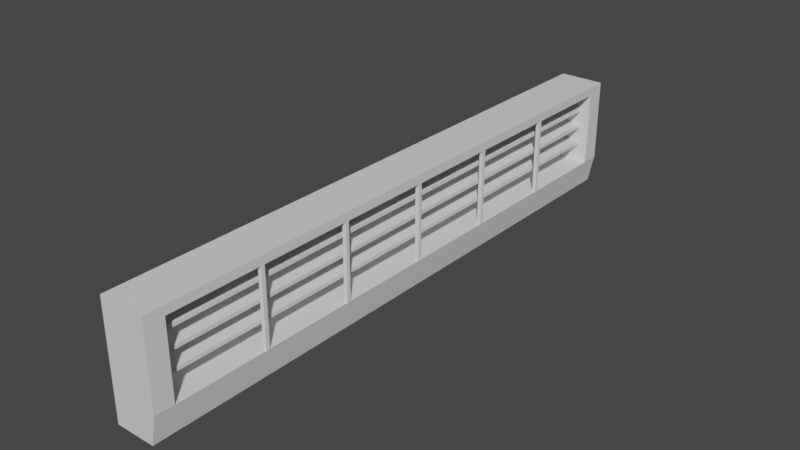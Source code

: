 # Source: Fridge.blend  (saved by Blender 3.6.13; exported with 4.5.12 LTS)
import bpy
from mathutils import Matrix  # noqa: F401  (used for matrix-valued properties, if any)

bpy.ops.wm.read_factory_settings(use_empty=True)
scene = bpy.context.scene
scene.name = 'Scene'

# ---- collections
col_collection = bpy.data.collections.new('Collection'); scene.collection.children.link(col_collection)

# ---- materials (node trees are filled in below, after node groups)
mat_material = bpy.data.materials.new('Material')
mat_material.alpha_threshold = 0.0
mat_material.use_transparent_shadow = False
mat_material.roughness = 0.5
mat_material.line_color = (0.0, 0.0, 0.0, 1.0)

# ---- material node trees
mat_material.use_nodes = True; mat_material.node_tree.nodes.clear()
_N = mat_material.node_tree.nodes; _L = mat_material.node_tree.links
n0 = _N.new('ShaderNodeOutputMaterial'); n0.name = 'Material Output'; n0.location = (300, 300)
n1 = _N.new('ShaderNodeBsdfPrincipled'); n1.name = 'Principled BSDF'; n1.location = (10, 300)
n1.distribution = 'GGX'
n1.subsurface_method = 'RANDOM_WALK_SKIN'
n1.inputs[3].default_value = 1.45
n1.inputs[27].default_value = (0.0, 0.0, 0.0, 1.0)
n1.inputs[28].default_value = 1.0
_L.new(n1.outputs[0], n0.inputs[0])
n0.is_active_output = True

# ---- world
world_world = bpy.data.worlds.new('World'); scene.world = world_world
world_world.use_nodes = True; world_world.node_tree.nodes.clear()
_N = world_world.node_tree.nodes; _L = world_world.node_tree.links
n0 = _N.new('ShaderNodeOutputWorld'); n0.name = 'World Output'; n0.location = (300, 300)
n1 = _N.new('ShaderNodeBackground'); n1.name = 'Background'; n1.location = (10, 300)
n1.inputs[0].default_value = (0.05088, 0.05088, 0.05088, 1.0)
_L.new(n1.outputs[0], n0.inputs[0])
n0.is_active_output = True
world_world.color = (0.05088, 0.05088, 0.05088)
world_world.use_sun_shadow = False
world_world.sun_shadow_jitter_overblur = 0.0

# ---- meshes
me_cube = bpy.data.meshes.new('Cube')
me_cube.from_pydata([(1.434, 1.0, 1.0), (1.12, 1.0, -1.0), (1.434, -1.0, 1.0), (1.12, -1.0, -1.0), (-1.0, 1.0, 1.0), (-1.0, 1.0, -1.0), (-1.0, -1.0, 1.0), (-1.0, -1.0, -1.0), (1.434, 1.0, -0.4988), (-1.0, -1.0, 0.0), (1.434, -1.0, -0.4988), (-1.0, 1.0, 0.0), (1.415, 1.0, -0.5), (1.415, -1.0, -0.5), (-1.0, 1.0, -0.5), (-1.0, -1.0, -0.5), (-1.0, -1.0, 0.8472), (1.434, 1.0, 0.8449), (1.434, -1.0, 0.8449), (-1.0, 1.0, 0.8472), (1.434, 1.0, 0.8442), (1.434, -1.0, 0.8442), (-1.0, 1.0, 0.7808), (-1.0, -1.0, 0.7808), (-1.0, 0.0, -1.0), (1.434, 0.0, 1.0), (-1.0, 0.0, 1.0), (1.12, 0.0, -1.0), (-0.566, 0.0, -0.4988), (-1.0, 0.0, 0.0), (-1.0, 0.0, -0.5), (1.415, 0.0, -0.5), (1.434, 0.0, 0.8449), (-1.0, 0.0, 0.8472), (-1.0, 0.0, 0.7808), (-0.566, 0.0, 0.8442), (-1.0, -0.4957, -1.0), (1.434, -0.4957, 1.0), (-0.566, -0.4957, -0.4988), (1.415, -0.4957, -0.5), (1.434, -0.4957, 0.8449), (-0.566, -0.4957, 0.8442), (-1.0, -0.4957, 1.0), (1.12, -0.4957, -1.0), (-1.0, -0.4957, 0.0), (-1.0, -0.4957, -0.5), (-1.0, -0.4957, 0.8472), (-1.0, -0.4957, 0.7808), (-1.0, 0.5, 1.0), (1.12, 0.5, -1.0), (-1.0, 0.5, 0.0), (-1.0, 0.5, -0.5), (-1.0, 0.5, 0.8472), (-1.0, 0.5, 0.7808), (-1.0, 0.5, -1.0), (1.434, 0.5, 1.0), (-0.566, 0.5, -0.4988), (1.415, 0.5, -0.5), (1.434, 0.5, 0.8449), (-0.566, 0.5, 0.8442), (-1.0, -0.7443, -1.0), (1.434, -0.7443, 1.0), (-0.566, -0.7443, -0.4988), (1.415, -0.7443, -0.5), (1.434, -0.7443, 0.8449), (-0.566, -0.7443, 0.8442), (-1.0, -0.7443, 1.0), (1.12, -0.7443, -1.0), (-1.0, -0.7443, 0.0), (-1.0, -0.7443, -0.5), (-1.0, -0.7443, 0.8472), (-1.0, -0.7443, 0.7808), (-1.0, 0.75, 1.0), (1.12, 0.75, -1.0), (-1.0, 0.75, 0.0), (-1.0, 0.75, -0.5), (-1.0, 0.75, 0.8472), (-1.0, 0.75, 0.7808), (-1.0, 0.75, -1.0), (1.434, 0.75, 1.0), (-0.566, 0.75, -0.4988), (1.415, 0.75, -0.5), (1.434, 0.75, 0.8449), (-0.566, 0.75, 0.8442), (-1.0, -0.8721, -1.0), (1.434, -0.8721, 1.0), (-0.566, -0.9346, -0.4988), (1.415, -0.8721, -0.5), (1.434, -0.8721, 0.8449), (-0.566, -0.9346, 0.8442), (-1.0, -0.8721, 1.0), (1.12, -0.8721, -1.0), (-1.0, -0.8721, 0.0), (-1.0, -0.8721, -0.5), (-1.0, -0.8721, 0.8472), (-1.0, -0.8721, 0.7808), (-1.0, 0.875, 1.0), (1.12, 0.875, -1.0), (-1.0, 0.875, 0.0), (-1.0, 0.875, -0.5), (-1.0, 0.875, 0.8472), (-1.0, 0.875, 0.7808), (-1.0, 0.875, -1.0), (1.434, 0.875, 1.0), (-0.566, 0.9375, -0.4988), (1.415, 0.875, -0.5), (1.434, 0.875, 0.8449), (-0.566, 0.9375, 0.8442), (-1.0, -0.9361, -1.0), (1.434, -0.9361, 1.0), (1.434, -0.9361, -0.4988), (1.415, -0.9361, -0.5), (1.434, -0.9361, 0.8449), (1.434, -0.9361, 0.8442), (-1.0, -0.9361, 1.0), (1.12, -0.9361, -1.0), (-1.0, -0.9361, 0.0), (-1.0, -0.9361, -0.5), (-1.0, -0.9361, 0.8472), (-1.0, -0.9361, 0.7808), (-1.0, 0.9375, 1.0), (1.12, 0.9375, -1.0), (-1.0, 0.9375, 0.0), (-1.0, 0.9375, -0.5), (-1.0, 0.9375, 0.8472), (-1.0, 0.9375, 0.7808), (-1.0, 0.9375, -1.0), (1.434, 0.9375, 1.0), (1.434, 0.9375, -0.4988), (1.415, 0.9375, -0.5), (1.434, 0.9375, 0.8449), (1.434, 0.9375, 0.8442)], [], [(109, 114, 6, 2), (18, 2, 6, 16), (124, 120, 4, 19), (108, 115, 3, 7), (112, 109, 2, 18), (19, 4, 0, 17), (14, 11, 8, 12), (111, 110, 10, 13), (123, 122, 11, 14), (13, 10, 9, 15), (3, 13, 15, 7), (126, 123, 14, 5), (115, 111, 13, 3), (5, 14, 12, 1), (22, 19, 17, 20), (113, 112, 18, 21), (125, 124, 19, 22), (21, 18, 16, 23), (10, 21, 23, 9), (122, 125, 22, 11), (110, 113, 21, 10), (11, 22, 20, 8), (56, 59, 35, 28), (44, 47, 34, 29), (47, 46, 33, 34), (59, 58, 32, 35), (49, 57, 31, 27), (36, 45, 30, 24), (45, 44, 29, 30), (57, 56, 28, 31), (58, 55, 25, 32), (54, 49, 27, 24), (46, 42, 26, 33), (55, 48, 26, 25), (70, 66, 42, 46), (69, 68, 44, 45), (60, 69, 45, 36), (71, 70, 46, 47), (68, 71, 47, 44), (28, 35, 41, 38), (35, 32, 40, 41), (27, 31, 39, 43), (31, 28, 38, 39), (32, 25, 37, 40), (24, 27, 43, 36), (25, 26, 42, 37), (79, 72, 48, 55), (78, 73, 49, 54), (82, 79, 55, 58), (81, 80, 56, 57), (73, 81, 57, 49), (83, 82, 58, 59), (80, 83, 59, 56), (29, 34, 53, 50), (34, 33, 52, 53), (24, 30, 51, 54), (30, 29, 50, 51), (33, 26, 48, 52), (92, 95, 71, 68), (95, 94, 70, 71), (84, 93, 69, 60), (93, 92, 68, 69), (94, 90, 66, 70), (38, 41, 65, 62), (41, 40, 64, 65), (43, 39, 63, 67), (39, 38, 62, 63), (40, 37, 61, 64), (36, 43, 67, 60), (37, 42, 66, 61), (104, 107, 83, 80), (107, 106, 82, 83), (97, 105, 81, 73), (105, 104, 80, 81), (106, 103, 79, 82), (102, 97, 73, 78), (103, 96, 72, 79), (50, 53, 77, 74), (53, 52, 76, 77), (54, 51, 75, 78), (51, 50, 74, 75), (52, 48, 72, 76), (118, 114, 90, 94), (117, 116, 92, 93), (108, 117, 93, 84), (119, 118, 94, 95), (116, 119, 95, 92), (62, 65, 89, 86), (65, 64, 88, 89), (67, 63, 87, 91), (63, 62, 86, 87), (64, 61, 85, 88), (60, 67, 91, 84), (61, 66, 90, 85), (127, 120, 96, 103), (126, 121, 97, 102), (130, 127, 103, 106), (129, 128, 104, 105), (121, 129, 105, 97), (131, 130, 106, 107), (128, 131, 107, 104), (74, 77, 101, 98), (77, 76, 100, 101), (78, 75, 99, 102), (75, 74, 98, 99), (76, 72, 96, 100), (9, 23, 119, 116), (23, 16, 118, 119), (7, 15, 117, 108), (15, 9, 116, 117), (16, 6, 114, 118), (86, 89, 113, 110), (89, 88, 112, 113), (91, 87, 111, 115), (87, 86, 110, 111), (88, 85, 109, 112), (84, 91, 115, 108), (85, 90, 114, 109), (8, 20, 131, 128), (20, 17, 130, 131), (1, 12, 129, 121), (12, 8, 128, 129), (17, 0, 127, 130), (5, 1, 121, 126), (0, 4, 120, 127), (98, 101, 125, 122), (101, 100, 124, 125), (102, 99, 123, 126), (99, 98, 122, 123), (100, 96, 120, 124)])
_uv = me_cube.uv_layers.new(name='UVMap')
_uv.uv.foreach_set('vector', [0.625, 0.742, 0.875, 0.742, 0.875, 0.75, 0.625, 0.75, 0.5625, 0.75, 0.625, 0.75, 0.625, 1.0, 0.5625, 1.0, 0.5625, 0.2422, 0.625, 0.2422, 0.625, 0.25, 0.5625, 0.25, 0.125, 0.742, 0.375, 0.742, 0.375, 0.75, 0.125, 0.75, 0.5625, 0.742, 0.625, 0.742, 0.625, 0.75, 0.5625, 0.75, 0.5625, 0.25, 0.625, 0.25, 0.625, 0.5, 0.5625, 0.5, 0.4375, 0.25, 0.5, 0.25, 0.5, 0.5, 0.4375, 0.5, 0.4375, 0.742, 0.5, 0.742, 0.5, 0.75, 0.4375, 0.75, 0.4375, 0.2422, 0.5, 0.2422, 0.5, 0.25, 0.4375, 0.25, 0.4375, 0.75, 0.5, 0.75, 0.5, 1.0, 0.4375, 1.0, 0.375, 0.75, 0.4375, 0.75, 0.4375, 1.0, 0.375, 1.0, 0.375, 0.2422, 0.4375, 0.2422, 0.4375, 0.25, 0.375, 0.25, 0.375, 0.742, 0.4375, 0.742, 0.4375, 0.75, 0.375, 0.75, 0.375, 0.25, 0.4375, 0.25, 0.4375, 0.5, 0.375, 0.5, 0.5312, 0.25, 0.5625, 0.25, 0.5625, 0.5, 0.5312, 0.5, 0.5312, 0.742, 0.5625, 0.742, 0.5625, 0.75, 0.5312, 0.75, 0.5312, 0.2422, 0.5625, 0.2422, 0.5625, 0.25, 0.5312, 0.25, 0.5312, 0.75, 0.5625, 0.75, 0.5625, 1.0, 0.5312, 1.0, 0.5, 0.75, 0.5312, 0.75, 0.5312, 1.0, 0.5, 1.0, 0.5, 0.2422, 0.5312, 0.2422, 0.5312, 0.25, 0.5, 0.25, 0.5, 0.742, 0.5312, 0.742, 0.5312, 0.75, 0.5, 0.75, 0.5, 0.25, 0.5312, 0.25, 0.5312, 0.5, 0.5, 0.5, 0.5, 0.5625, 0.5312, 0.5625, 0.5312, 0.625, 0.5, 0.625, 0.5, 0.06303, 0.5312, 0.06303, 0.5312, 0.125, 0.5, 0.125, 0.5312, 0.06303, 0.5625, 0.06303, 0.5625, 0.125, 0.5312, 0.125, 0.5312, 0.5625, 0.5625, 0.5625, 0.5625, 0.625, 0.5312, 0.625, 0.375, 0.5625, 0.4375, 0.5625, 0.4375, 0.625, 0.375, 0.625, 0.375, 0.06303, 0.4375, 0.06303, 0.4375, 0.125, 0.375, 0.125, 0.4375, 0.06303, 0.5, 0.06303, 0.5, 0.125, 0.4375, 0.125, 0.4375, 0.5625, 0.5, 0.5625, 0.5, 0.625, 0.4375, 0.625, 0.5625, 0.5625, 0.625, 0.5625, 0.625, 0.625, 0.5625, 0.625, 0.125, 0.5625, 0.375, 0.5625, 0.375, 0.625, 0.125, 0.625, 0.5625, 0.06303, 0.625, 0.06303, 0.625, 0.125, 0.5625, 0.125, 0.625, 0.5625, 0.875, 0.5625, 0.875, 0.625, 0.625, 0.625, 0.5625, 0.03197, 0.625, 0.03197, 0.625, 0.06303, 0.5625, 0.06303, 0.4375, 0.03197, 0.5, 0.03197, 0.5, 0.06303, 0.4375, 0.06303, 0.375, 0.03197, 0.4375, 0.03197, 0.4375, 0.06303, 0.375, 0.06303, 0.5312, 0.03197, 0.5625, 0.03197, 0.5625, 0.06303, 0.5312, 0.06303, 0.5, 0.03197, 0.5312, 0.03197, 0.5312, 0.06303, 0.5, 0.06303, 0.5, 0.625, 0.5312, 0.625, 0.5312, 0.687, 0.5, 0.687, 0.5312, 0.625, 0.5625, 0.625, 0.5625, 0.687, 0.5312, 0.687, 0.375, 0.625, 0.4375, 0.625, 0.4375, 0.687, 0.375, 0.687, 0.4375, 0.625, 0.5, 0.625, 0.5, 0.687, 0.4375, 0.687, 0.5625, 0.625, 0.625, 0.625, 0.625, 0.687, 0.5625, 0.687, 0.125, 0.625, 0.375, 0.625, 0.375, 0.687, 0.125, 0.687, 0.625, 0.625, 0.875, 0.625, 0.875, 0.687, 0.625, 0.687, 0.625, 0.5312, 0.875, 0.5312, 0.875, 0.5625, 0.625, 0.5625, 0.125, 0.5312, 0.375, 0.5312, 0.375, 0.5625, 0.125, 0.5625, 0.5625, 0.5312, 0.625, 0.5312, 0.625, 0.5625, 0.5625, 0.5625, 0.4375, 0.5312, 0.5, 0.5312, 0.5, 0.5625, 0.4375, 0.5625, 0.375, 0.5312, 0.4375, 0.5312, 0.4375, 0.5625, 0.375, 0.5625, 0.5312, 0.5312, 0.5625, 0.5312, 0.5625, 0.5625, 0.5312, 0.5625, 0.5, 0.5312, 0.5312, 0.5312, 0.5312, 0.5625, 0.5, 0.5625, 0.5, 0.125, 0.5312, 0.125, 0.5312, 0.1875, 0.5, 0.1875, 0.5312, 0.125, 0.5625, 0.125, 0.5625, 0.1875, 0.5312, 0.1875, 0.375, 0.125, 0.4375, 0.125, 0.4375, 0.1875, 0.375, 0.1875, 0.4375, 0.125, 0.5, 0.125, 0.5, 0.1875, 0.4375, 0.1875, 0.5625, 0.125, 0.625, 0.125, 0.625, 0.1875, 0.5625, 0.1875, 0.5, 0.01598, 0.5312, 0.01598, 0.5312, 0.03197, 0.5, 0.03197, 0.5312, 0.01598, 0.5625, 0.01598, 0.5625, 0.03197, 0.5312, 0.03197, 0.375, 0.01598, 0.4375, 0.01598, 0.4375, 0.03197, 0.375, 0.03197, 0.4375, 0.01598, 0.5, 0.01598, 0.5, 0.03197, 0.4375, 0.03197, 0.5625, 0.01598, 0.625, 0.01598, 0.625, 0.03197, 0.5625, 0.03197, 0.5, 0.687, 0.5312, 0.687, 0.5312, 0.718, 0.5, 0.718, 0.5312, 0.687, 0.5625, 0.687, 0.5625, 0.718, 0.5312, 0.718, 0.375, 0.687, 0.4375, 0.687, 0.4375, 0.718, 0.375, 0.718, 0.4375, 0.687, 0.5, 0.687, 0.5, 0.718, 0.4375, 0.718, 0.5625, 0.687, 0.625, 0.687, 0.625, 0.718, 0.5625, 0.718, 0.125, 0.687, 0.375, 0.687, 0.375, 0.718, 0.125, 0.718, 0.625, 0.687, 0.875, 0.687, 0.875, 0.718, 0.625, 0.718, 0.5, 0.5156, 0.5312, 0.5156, 0.5312, 0.5312, 0.5, 0.5312, 0.5312, 0.5156, 0.5625, 0.5156, 0.5625, 0.5312, 0.5312, 0.5312, 0.375, 0.5156, 0.4375, 0.5156, 0.4375, 0.5312, 0.375, 0.5312, 0.4375, 0.5156, 0.5, 0.5156, 0.5, 0.5312, 0.4375, 0.5312, 0.5625, 0.5156, 0.625, 0.5156, 0.625, 0.5312, 0.5625, 0.5312, 0.125, 0.5156, 0.375, 0.5156, 0.375, 0.5312, 0.125, 0.5312, 0.625, 0.5156, 0.875, 0.5156, 0.875, 0.5312, 0.625, 0.5312, 0.5, 0.1875, 0.5312, 0.1875, 0.5312, 0.2188, 0.5, 0.2188, 0.5312, 0.1875, 0.5625, 0.1875, 0.5625, 0.2188, 0.5312, 0.2188, 0.375, 0.1875, 0.4375, 0.1875, 0.4375, 0.2188, 0.375, 0.2188, 0.4375, 0.1875, 0.5, 0.1875, 0.5, 0.2188, 0.4375, 0.2188, 0.5625, 0.1875, 0.625, 0.1875, 0.625, 0.2188, 0.5625, 0.2188, 0.5625, 0.007991, 0.625, 0.007991, 0.625, 0.01598, 0.5625, 0.01598, 0.4375, 0.007991, 0.5, 0.007991, 0.5, 0.01598, 0.4375, 0.01598, 0.375, 0.007991, 0.4375, 0.007991, 0.4375, 0.01598, 0.375, 0.01598, 0.5312, 0.007991, 0.5625, 0.007991, 0.5625, 0.01598, 0.5312, 0.01598, 0.5, 0.007991, 0.5312, 0.007991, 0.5312, 0.01598, 0.5, 0.01598, 0.5, 0.718, 0.5312, 0.718, 0.5312, 0.734, 0.5, 0.734, 0.5312, 0.718, 0.5625, 0.718, 0.5625, 0.734, 0.5312, 0.734, 0.375, 0.718, 0.4375, 0.718, 0.4375, 0.734, 0.375, 0.734, 0.4375, 0.718, 0.5, 0.718, 0.5, 0.734, 0.4375, 0.734, 0.5625, 0.718, 0.625, 0.718, 0.625, 0.734, 0.5625, 0.734, 0.125, 0.718, 0.375, 0.718, 0.375, 0.734, 0.125, 0.734, 0.625, 0.718, 0.875, 0.718, 0.875, 0.734, 0.625, 0.734, 0.625, 0.5078, 0.875, 0.5078, 0.875, 0.5156, 0.625, 0.5156, 0.125, 0.5078, 0.375, 0.5078, 0.375, 0.5156, 0.125, 0.5156, 0.5625, 0.5078, 0.625, 0.5078, 0.625, 0.5156, 0.5625, 0.5156, 0.4375, 0.5078, 0.5, 0.5078, 0.5, 0.5156, 0.4375, 0.5156, 0.375, 0.5078, 0.4375, 0.5078, 0.4375, 0.5156, 0.375, 0.5156, 0.5312, 0.5078, 0.5625, 0.5078, 0.5625, 0.5156, 0.5312, 0.5156, 0.5, 0.5078, 0.5312, 0.5078, 0.5312, 0.5156, 0.5, 0.5156, 0.5, 0.2188, 0.5312, 0.2188, 0.5312, 0.2344, 0.5, 0.2344, 0.5312, 0.2188, 0.5625, 0.2188, 0.5625, 0.2344, 0.5312, 0.2344, 0.375, 0.2188, 0.4375, 0.2188, 0.4375, 0.2344, 0.375, 0.2344, 0.4375, 0.2188, 0.5, 0.2188, 0.5, 0.2344, 0.4375, 0.2344, 0.5625, 0.2188, 0.625, 0.2188, 0.625, 0.2344, 0.5625, 0.2344, 0.5, 0.0, 0.5312, 0.0, 0.5312, 0.007991, 0.5, 0.007991, 0.5312, 0.0, 0.5625, 0.0, 0.5625, 0.007991, 0.5312, 0.007991, 0.375, 0.0, 0.4375, 0.0, 0.4375, 0.007991, 0.375, 0.007991, 0.4375, 0.0, 0.5, 0.0, 0.5, 0.007991, 0.4375, 0.007991, 0.5625, 0.0, 0.625, 0.0, 0.625, 0.007991, 0.5625, 0.007991, 0.5, 0.734, 0.5312, 0.734, 0.5312, 0.742, 0.5, 0.742, 0.5312, 0.734, 0.5625, 0.734, 0.5625, 0.742, 0.5312, 0.742, 0.375, 0.734, 0.4375, 0.734, 0.4375, 0.742, 0.375, 0.742, 0.4375, 0.734, 0.5, 0.734, 0.5, 0.742, 0.4375, 0.742, 0.5625, 0.734, 0.625, 0.734, 0.625, 0.742, 0.5625, 0.742, 0.125, 0.734, 0.375, 0.734, 0.375, 0.742, 0.125, 0.742, 0.625, 0.734, 0.875, 0.734, 0.875, 0.742, 0.625, 0.742, 0.5, 0.5, 0.5312, 0.5, 0.5312, 0.5078, 0.5, 0.5078, 0.5312, 0.5, 0.5625, 0.5, 0.5625, 0.5078, 0.5312, 0.5078, 0.375, 0.5, 0.4375, 0.5, 0.4375, 0.5078, 0.375, 0.5078, 0.4375, 0.5, 0.5, 0.5, 0.5, 0.5078, 0.4375, 0.5078, 0.5625, 0.5, 0.625, 0.5, 0.625, 0.5078, 0.5625, 0.5078, 0.125, 0.5, 0.375, 0.5, 0.375, 0.5078, 0.125, 0.5078, 0.625, 0.5, 0.875, 0.5, 0.875, 0.5078, 0.625, 0.5078, 0.5, 0.2344, 0.5312, 0.2344, 0.5312, 0.2422, 0.5, 0.2422, 0.5312, 0.2344, 0.5625, 0.2344, 0.5625, 0.2422, 0.5312, 0.2422, 0.375, 0.2344, 0.4375, 0.2344, 0.4375, 0.2422, 0.375, 0.2422, 0.4375, 0.2344, 0.5, 0.2344, 0.5, 0.2422, 0.4375, 0.2422, 0.5625, 0.2344, 0.625, 0.2344, 0.625, 0.2422, 0.5625, 0.2422])
me_cube.materials.append(mat_material)
me_cube.use_mirror_vertex_groups = False
me_cube.update()
me_cube_001 = bpy.data.meshes.new('Cube.001')
me_cube_001.from_pydata([(-0.9, -15.0, 0.1), (-0.9, -15.0, -0.1), (-0.9, 15.0, 0.1), (-0.9, 15.0, -0.1), (0.9, -15.0, 0.1), (0.9, -15.0, -0.1), (0.9, 15.0, 0.1), (0.9, 15.0, -0.1)], [], [(0, 1, 3, 2), (2, 3, 7, 6), (6, 7, 5, 4), (4, 5, 1, 0), (2, 6, 4, 0), (7, 3, 1, 5)])
_uv = me_cube_001.uv_layers.new(name='UVMap')
_uv.uv.foreach_set('vector', [0.375, 0.0, 0.625, 0.0, 0.625, 0.25, 0.375, 0.25, 0.375, 0.25, 0.625, 0.25, 0.625, 0.5, 0.375, 0.5, 0.375, 0.5, 0.625, 0.5, 0.625, 0.75, 0.375, 0.75, 0.375, 0.75, 0.625, 0.75, 0.625, 1.0, 0.375, 1.0, 0.125, 0.5, 0.375, 0.5, 0.375, 0.75, 0.125, 0.75, 0.625, 0.5, 0.875, 0.5, 0.875, 0.75, 0.625, 0.75])
me_cube_001.update()
me_cube_002 = bpy.data.meshes.new('Cube.002')
me_cube_002.from_pydata([(-0.9, -15.0, 0.1), (-0.9, -15.0, -0.1), (-0.9, 15.0, 0.1), (-0.9, 15.0, -0.1), (0.9, -15.0, 0.1), (0.9, -15.0, -0.1), (0.9, 15.0, 0.1), (0.9, 15.0, -0.1)], [], [(0, 1, 3, 2), (2, 3, 7, 6), (6, 7, 5, 4), (4, 5, 1, 0), (2, 6, 4, 0), (7, 3, 1, 5)])
_uv = me_cube_002.uv_layers.new(name='UVMap')
_uv.uv.foreach_set('vector', [0.375, 0.0, 0.625, 0.0, 0.625, 0.25, 0.375, 0.25, 0.375, 0.25, 0.625, 0.25, 0.625, 0.5, 0.375, 0.5, 0.375, 0.5, 0.625, 0.5, 0.625, 0.75, 0.375, 0.75, 0.375, 0.75, 0.625, 0.75, 0.625, 1.0, 0.375, 1.0, 0.125, 0.5, 0.375, 0.5, 0.375, 0.75, 0.125, 0.75, 0.625, 0.5, 0.875, 0.5, 0.875, 0.75, 0.625, 0.75])
me_cube_002.update()
me_cube_003 = bpy.data.meshes.new('Cube.003')
me_cube_003.from_pydata([(-0.9, -15.0, 0.1), (-0.9, -15.0, -0.1), (-0.9, 15.0, 0.1), (-0.9, 15.0, -0.1), (0.9, -15.0, 0.1), (0.9, -15.0, -0.1), (0.9, 15.0, 0.1), (0.9, 15.0, -0.1)], [], [(0, 1, 3, 2), (2, 3, 7, 6), (6, 7, 5, 4), (4, 5, 1, 0), (2, 6, 4, 0), (7, 3, 1, 5)])
_uv = me_cube_003.uv_layers.new(name='UVMap')
_uv.uv.foreach_set('vector', [0.375, 0.0, 0.625, 0.0, 0.625, 0.25, 0.375, 0.25, 0.375, 0.25, 0.625, 0.25, 0.625, 0.5, 0.375, 0.5, 0.375, 0.5, 0.625, 0.5, 0.625, 0.75, 0.375, 0.75, 0.375, 0.75, 0.625, 0.75, 0.625, 1.0, 0.375, 1.0, 0.125, 0.5, 0.375, 0.5, 0.375, 0.75, 0.125, 0.75, 0.625, 0.5, 0.875, 0.5, 0.875, 0.75, 0.625, 0.75])
me_cube_003.update()
me_cube_005 = bpy.data.meshes.new('Cube.005')
me_cube_005.from_pydata([(-1.0, -1.0, -1.0), (-1.0, -1.0, 1.0), (-1.0, 1.0, -1.0), (-1.0, 1.0, 1.0), (1.0, -1.0, -1.0), (1.0, -1.0, 1.0), (1.0, 1.0, -1.0), (1.0, 1.0, 1.0)], [], [(0, 1, 3, 2), (2, 3, 7, 6), (6, 7, 5, 4), (4, 5, 1, 0), (2, 6, 4, 0), (7, 3, 1, 5)])
_uv = me_cube_005.uv_layers.new(name='UVMap')
_uv.uv.foreach_set('vector', [0.375, 0.0, 0.625, 0.0, 0.625, 0.25, 0.375, 0.25, 0.375, 0.25, 0.625, 0.25, 0.625, 0.5, 0.375, 0.5, 0.375, 0.5, 0.625, 0.5, 0.625, 0.75, 0.375, 0.75, 0.375, 0.75, 0.625, 0.75, 0.625, 1.0, 0.375, 1.0, 0.125, 0.5, 0.375, 0.5, 0.375, 0.75, 0.125, 0.75, 0.625, 0.5, 0.875, 0.5, 0.875, 0.75, 0.625, 0.75])
me_cube_005.update()
me_cube_006 = bpy.data.meshes.new('Cube.006')
me_cube_006.from_pydata([(-1.0, -1.0, -1.0), (-1.0, -1.0, 1.0), (-1.0, 1.0, -1.0), (-1.0, 1.0, 1.0), (1.0, -1.0, -1.0), (1.0, -1.0, 1.0), (1.0, 1.0, -1.0), (1.0, 1.0, 1.0)], [], [(0, 1, 3, 2), (2, 3, 7, 6), (6, 7, 5, 4), (4, 5, 1, 0), (2, 6, 4, 0), (7, 3, 1, 5)])
_uv = me_cube_006.uv_layers.new(name='UVMap')
_uv.uv.foreach_set('vector', [0.375, 0.0, 0.625, 0.0, 0.625, 0.25, 0.375, 0.25, 0.375, 0.25, 0.625, 0.25, 0.625, 0.5, 0.375, 0.5, 0.375, 0.5, 0.625, 0.5, 0.625, 0.75, 0.375, 0.75, 0.375, 0.75, 0.625, 0.75, 0.625, 1.0, 0.375, 1.0, 0.125, 0.5, 0.375, 0.5, 0.375, 0.75, 0.125, 0.75, 0.625, 0.5, 0.875, 0.5, 0.875, 0.75, 0.625, 0.75])
me_cube_006.update()
me_cube_007 = bpy.data.meshes.new('Cube.007')
me_cube_007.from_pydata([(-1.0, -1.0, -1.0), (-1.0, -1.0, 1.0), (-1.0, 1.0, -1.0), (-1.0, 1.0, 1.0), (1.0, -1.0, -1.0), (1.0, -1.0, 1.0), (1.0, 1.0, -1.0), (1.0, 1.0, 1.0)], [], [(0, 1, 3, 2), (2, 3, 7, 6), (6, 7, 5, 4), (4, 5, 1, 0), (2, 6, 4, 0), (7, 3, 1, 5)])
_uv = me_cube_007.uv_layers.new(name='UVMap')
_uv.uv.foreach_set('vector', [0.375, 0.0, 0.625, 0.0, 0.625, 0.25, 0.375, 0.25, 0.375, 0.25, 0.625, 0.25, 0.625, 0.5, 0.375, 0.5, 0.375, 0.5, 0.625, 0.5, 0.625, 0.75, 0.375, 0.75, 0.375, 0.75, 0.625, 0.75, 0.625, 1.0, 0.375, 1.0, 0.125, 0.5, 0.375, 0.5, 0.375, 0.75, 0.125, 0.75, 0.625, 0.5, 0.875, 0.5, 0.875, 0.75, 0.625, 0.75])
me_cube_007.update()
me_cube_008 = bpy.data.meshes.new('Cube.008')
me_cube_008.from_pydata([(-1.0, -1.0, -1.0), (-1.0, -1.0, 1.0), (-1.0, 1.0, -1.0), (-1.0, 1.0, 1.0), (1.0, -1.0, -1.0), (1.0, -1.0, 1.0), (1.0, 1.0, -1.0), (1.0, 1.0, 1.0)], [], [(0, 1, 3, 2), (2, 3, 7, 6), (6, 7, 5, 4), (4, 5, 1, 0), (2, 6, 4, 0), (7, 3, 1, 5)])
_uv = me_cube_008.uv_layers.new(name='UVMap')
_uv.uv.foreach_set('vector', [0.375, 0.0, 0.625, 0.0, 0.625, 0.25, 0.375, 0.25, 0.375, 0.25, 0.625, 0.25, 0.625, 0.5, 0.375, 0.5, 0.375, 0.5, 0.625, 0.5, 0.625, 0.75, 0.375, 0.75, 0.375, 0.75, 0.625, 0.75, 0.625, 1.0, 0.375, 1.0, 0.125, 0.5, 0.375, 0.5, 0.375, 0.75, 0.125, 0.75, 0.625, 0.5, 0.875, 0.5, 0.875, 0.75, 0.625, 0.75])
me_cube_008.update()
me_cube_009 = bpy.data.meshes.new('Cube.009')
me_cube_009.from_pydata([(-1.0, -1.0, -1.0), (-1.0, -1.0, 1.0), (-1.0, 1.0, -1.0), (-1.0, 1.0, 1.0), (1.0, -1.0, -1.0), (1.0, -1.0, 1.0), (1.0, 1.0, -1.0), (1.0, 1.0, 1.0)], [], [(0, 1, 3, 2), (2, 3, 7, 6), (6, 7, 5, 4), (4, 5, 1, 0), (2, 6, 4, 0), (7, 3, 1, 5)])
_uv = me_cube_009.uv_layers.new(name='UVMap')
_uv.uv.foreach_set('vector', [0.375, 0.0, 0.625, 0.0, 0.625, 0.25, 0.375, 0.25, 0.375, 0.25, 0.625, 0.25, 0.625, 0.5, 0.375, 0.5, 0.375, 0.5, 0.625, 0.5, 0.625, 0.75, 0.375, 0.75, 0.375, 0.75, 0.625, 0.75, 0.625, 1.0, 0.375, 1.0, 0.125, 0.5, 0.375, 0.5, 0.375, 0.75, 0.125, 0.75, 0.625, 0.5, 0.875, 0.5, 0.875, 0.75, 0.625, 0.75])
me_cube_009.update()

# ---- objects
ob_cube = bpy.data.objects.new('Cube', me_cube)
ob_cube_001 = bpy.data.objects.new('Cube.001', me_cube_001)
ob_cube_002 = bpy.data.objects.new('Cube.002', me_cube_002)
ob_cube_003 = bpy.data.objects.new('Cube.003', me_cube_003)
ob_cube_004 = bpy.data.objects.new('Cube.004', me_cube_005)
ob_cube_005 = bpy.data.objects.new('Cube.005', me_cube_006)
ob_cube_006 = bpy.data.objects.new('Cube.006', me_cube_007)
ob_cube_007 = bpy.data.objects.new('Cube.007', me_cube_008)
ob_cube_008 = bpy.data.objects.new('Cube.008', me_cube_009)

# ---- transforms, parenting, visibility, modifiers, constraints
ob_cube.location = (0.0, 0.0, 1.0)
ob_cube.scale = (1.0, 16.0, 3.0)
ob_cube.lock_rotations_4d = False
ob_cube.empty_display_type = 'ARROWS'
ob_cube.lineart.crease_threshold = 0.0
ob_cube_001.location = (0.0, 0.0, 0.5896)
ob_cube_002.location = (0.0, 0.0, 1.59)
ob_cube_003.location = (0.0, 0.0, 2.59)
ob_cube_004.location = (1.333, 0.0, 1.515)
ob_cube_004.scale = (0.1, 0.1, 2.069)
ob_cube_005.location = (1.333, -5.0, 1.515)
ob_cube_005.scale = (0.1, 0.1, 2.069)
ob_cube_006.location = (1.333, -10.0, 1.515)
ob_cube_006.scale = (0.1, 0.1, 2.069)
ob_cube_007.location = (1.333, 5.0, 1.515)
ob_cube_007.scale = (0.1, 0.1, 2.069)
ob_cube_008.location = (1.333, 10.0, 1.515)
ob_cube_008.scale = (0.1, 0.1, 2.069)

# ---- collection membership
col_collection.objects.link(ob_cube)
col_collection.objects.link(ob_cube_001)
col_collection.objects.link(ob_cube_002)
col_collection.objects.link(ob_cube_003)
col_collection.objects.link(ob_cube_004)
col_collection.objects.link(ob_cube_005)
col_collection.objects.link(ob_cube_006)
col_collection.objects.link(ob_cube_007)
col_collection.objects.link(ob_cube_008)

# ---- scene / render settings (as saved in the file)
scene.frame_start = 1; scene.frame_end = 250; scene.frame_set(1)
scene.render.engine = 'BLENDER_EEVEE_NEXT'
scene.cycles.sampling_pattern = 'TABULATED_SOBOL'
scene.view_settings.view_transform = 'Filmic'
bpy.context.view_layer.update()

# ---- added for rendering (the .blend has no active camera and no usable light): camera, sun
cam_auto = bpy.data.cameras.new('AutoCamera')
cam_auto.lens = 50.0
cam_auto.sensor_width = 36.0
cam_auto.clip_end = 1000.0
ob_auto_camera = bpy.data.objects.new('AutoCamera', cam_auto)
scene.collection.objects.link(ob_auto_camera)
ob_auto_camera.location = (30.4242, -36.2486, 25.1658)
ob_auto_camera.rotation_euler = (1.09748, -7.21219e-08, 0.694738)
scene.camera = ob_auto_camera
light_auto_sun = bpy.data.lights.new('AutoSun', 'SUN')
light_auto_sun.energy = 3.0
light_auto_sun.angle = 0.0523599
ob_auto_sun = bpy.data.objects.new('AutoSun', light_auto_sun)
scene.collection.objects.link(ob_auto_sun)
ob_auto_sun.rotation_euler = (0.872665, 0.174533, 0.523599)
bpy.context.view_layer.update()
